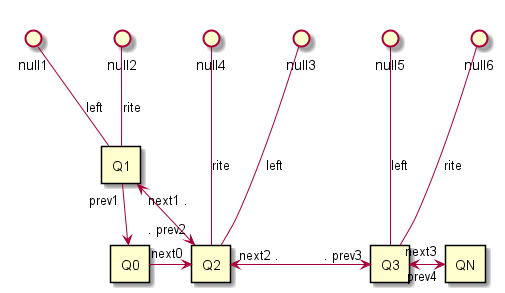

The diagram above was rendered by PlantUML. Its source (embedded in the PNG):
@startuml

rectangle Q0

rectangle Q1
rectangle Q2
rectangle Q3

rectangle QN

Q0  <-up- "prev1" Q1

Q1  -up-()  null2:"rite"
Q1  -up-()  null1:"left"

Q0 "next0" -right-> Q2
Q1 "next1 ." <-right-> ". prev2" Q2


Q2  --up-()  null4:"rite"
Q2  --up-()  null3:"left"

Q2 "next2 ." <-right-> ". prev3" Q3


Q3  --up-()  null6:"rite"
Q3  --up-()  null5:"left"

Q3 "next3" <-right-> "prev4" QN

@enduml